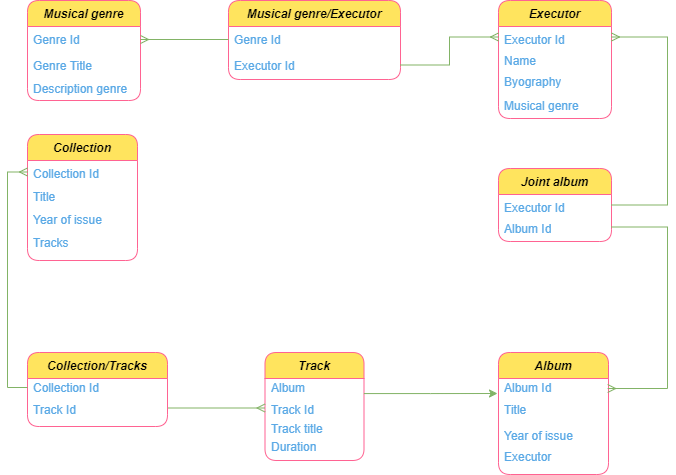

The diagram above was exported from draw.io. Its source (the exported page's mxGraphModel, read from the mxfile embedded in the PNG):
<mxGraphModel dx="952" dy="534" grid="0" gridSize="10" guides="1" tooltips="1" connect="1" arrows="1" fold="1" page="1" pageScale="1" pageWidth="827" pageHeight="1169" math="0" shadow="0">
  <root>
    <mxCell id="WIyWlLk6GJQsqaUBKTNV-0" />
    <mxCell id="WIyWlLk6GJQsqaUBKTNV-1" parent="WIyWlLk6GJQsqaUBKTNV-0" />
    <mxCell id="zkfFHV4jXpPFQw0GAbJ--0" value="Executor " style="swimlane;fontStyle=3;align=center;verticalAlign=top;childLayout=stackLayout;horizontal=1;startSize=26;horizontalStack=0;resizeParent=1;resizeLast=0;collapsible=1;marginBottom=0;shadow=0;strokeWidth=1;rounded=1;fillColor=#FFE45E;strokeColor=#FF6392;fontColor=#000000;labelBorderColor=none;spacingLeft=4;spacingRight=4;" parent="WIyWlLk6GJQsqaUBKTNV-1" vertex="1">
      <mxGeometry x="501" y="116" width="113" height="118" as="geometry">
        <mxRectangle x="230" y="140" width="160" height="26" as="alternateBounds" />
      </mxGeometry>
    </mxCell>
    <mxCell id="zkfFHV4jXpPFQw0GAbJ--1" value="Executor Id" style="text;align=left;verticalAlign=top;spacingLeft=4;spacingRight=4;overflow=hidden;rotatable=0;points=[[0,0.5],[1,0.5]];portConstraint=eastwest;rounded=1;fontColor=#5AA9E6;html=1;" parent="zkfFHV4jXpPFQw0GAbJ--0" vertex="1">
      <mxGeometry y="26" width="113" height="21" as="geometry" />
    </mxCell>
    <mxCell id="zkfFHV4jXpPFQw0GAbJ--2" value="Name" style="text;align=left;verticalAlign=top;spacingLeft=4;spacingRight=4;overflow=hidden;rotatable=0;points=[[0,0.5],[1,0.5]];portConstraint=eastwest;shadow=0;html=1;rounded=1;fontColor=#5AA9E6;" parent="zkfFHV4jXpPFQw0GAbJ--0" vertex="1">
      <mxGeometry y="47" width="113" height="21" as="geometry" />
    </mxCell>
    <mxCell id="c03WwnviecQLIZ9WMAqX-24" value="Byography" style="text;align=left;verticalAlign=top;spacingLeft=4;spacingRight=4;overflow=hidden;rotatable=0;points=[[0,0.5],[1,0.5]];portConstraint=eastwest;rounded=1;fontColor=#5AA9E6;html=1;" parent="zkfFHV4jXpPFQw0GAbJ--0" vertex="1">
      <mxGeometry y="68" width="113" height="24" as="geometry" />
    </mxCell>
    <mxCell id="zkfFHV4jXpPFQw0GAbJ--5" value="Musical genre" style="text;align=left;verticalAlign=top;spacingLeft=4;spacingRight=4;overflow=hidden;rotatable=0;points=[[0,0.5],[1,0.5]];portConstraint=eastwest;rounded=1;fontColor=#5AA9E6;html=1;" parent="zkfFHV4jXpPFQw0GAbJ--0" vertex="1">
      <mxGeometry y="92" width="113" height="23" as="geometry" />
    </mxCell>
    <mxCell id="zkfFHV4jXpPFQw0GAbJ--6" value="Musical genre" style="swimlane;fontStyle=3;align=center;verticalAlign=top;childLayout=stackLayout;horizontal=1;startSize=26;horizontalStack=0;resizeParent=1;resizeLast=0;collapsible=1;marginBottom=0;shadow=0;strokeWidth=1;rounded=1;fillColor=#FFE45E;strokeColor=#FF6392;fontColor=#000000;" parent="WIyWlLk6GJQsqaUBKTNV-1" vertex="1">
      <mxGeometry x="30" y="116" width="113" height="100" as="geometry">
        <mxRectangle x="130" y="380" width="160" height="26" as="alternateBounds" />
      </mxGeometry>
    </mxCell>
    <mxCell id="zkfFHV4jXpPFQw0GAbJ--8" value="Genre Id" style="text;align=left;verticalAlign=top;spacingLeft=4;spacingRight=4;overflow=hidden;rotatable=0;points=[[0,0.5],[1,0.5]];portConstraint=eastwest;shadow=0;html=1;rounded=1;fontColor=#5AA9E6;" parent="zkfFHV4jXpPFQw0GAbJ--6" vertex="1">
      <mxGeometry y="26" width="113" height="26" as="geometry" />
    </mxCell>
    <mxCell id="zkfFHV4jXpPFQw0GAbJ--10" value="Genre Title" style="text;align=left;verticalAlign=top;spacingLeft=4;spacingRight=4;overflow=hidden;rotatable=0;points=[[0,0.5],[1,0.5]];portConstraint=eastwest;fontStyle=0;rounded=1;fontColor=#5AA9E6;html=1;" parent="zkfFHV4jXpPFQw0GAbJ--6" vertex="1">
      <mxGeometry y="52" width="113" height="27" as="geometry" />
    </mxCell>
    <mxCell id="c03WwnviecQLIZ9WMAqX-22" value="&lt;span style=&quot;font-family: roboto, robotodraft, helvetica, arial, sans-serif;&quot;&gt;&lt;font style=&quot;font-size: 12px&quot;&gt;Description genre&lt;/font&gt;&lt;/span&gt;" style="text;html=1;align=left;verticalAlign=middle;resizable=0;points=[];autosize=1;strokeColor=none;fillColor=none;fontSize=12;fontColor=#5AA9E6;spacingLeft=4;spacingRight=4;labelBackgroundColor=none;" parent="zkfFHV4jXpPFQw0GAbJ--6" vertex="1">
      <mxGeometry y="79" width="113" height="18" as="geometry" />
    </mxCell>
    <mxCell id="zkfFHV4jXpPFQw0GAbJ--13" value="Track" style="swimlane;fontStyle=3;align=center;verticalAlign=top;childLayout=stackLayout;horizontal=1;startSize=26;horizontalStack=0;resizeParent=1;resizeLast=0;collapsible=1;marginBottom=0;shadow=0;strokeWidth=1;rounded=1;fillColor=#FFE45E;strokeColor=#FF6392;fontColor=#000000;" parent="WIyWlLk6GJQsqaUBKTNV-1" vertex="1">
      <mxGeometry x="267.5" y="468" width="99" height="108" as="geometry">
        <mxRectangle x="340" y="380" width="170" height="26" as="alternateBounds" />
      </mxGeometry>
    </mxCell>
    <mxCell id="c03WwnviecQLIZ9WMAqX-4" value="Album" style="text;html=1;align=left;verticalAlign=middle;resizable=0;points=[];autosize=1;strokeColor=none;fillColor=none;fontColor=#5AA9E6;spacingRight=4;spacingLeft=4;" parent="zkfFHV4jXpPFQw0GAbJ--13" vertex="1">
      <mxGeometry y="26" width="99" height="18" as="geometry" />
    </mxCell>
    <mxCell id="zkfFHV4jXpPFQw0GAbJ--14" value="Track Id" style="text;align=left;verticalAlign=top;spacingLeft=4;spacingRight=4;overflow=hidden;rotatable=0;points=[[0,0.5],[1,0.5]];portConstraint=eastwest;rounded=1;fontColor=#5AA9E6;html=1;" parent="zkfFHV4jXpPFQw0GAbJ--13" vertex="1">
      <mxGeometry y="44" width="99" height="23" as="geometry" />
    </mxCell>
    <mxCell id="c03WwnviecQLIZ9WMAqX-12" value="Track title" style="text;html=1;align=left;verticalAlign=middle;resizable=0;points=[];autosize=1;strokeColor=none;fillColor=none;fontSize=12;fontColor=#5AA9E6;spacingLeft=4;spacingRight=4;" parent="zkfFHV4jXpPFQw0GAbJ--13" vertex="1">
      <mxGeometry y="67" width="99" height="18" as="geometry" />
    </mxCell>
    <mxCell id="c03WwnviecQLIZ9WMAqX-3" value="&lt;font&gt;Duration&lt;/font&gt;" style="text;html=1;align=left;verticalAlign=middle;resizable=0;points=[];autosize=1;strokeColor=none;fillColor=none;fontSize=12;fontColor=#5AA9E6;spacingLeft=4;spacingRight=4;" parent="zkfFHV4jXpPFQw0GAbJ--13" vertex="1">
      <mxGeometry y="85" width="99" height="18" as="geometry" />
    </mxCell>
    <mxCell id="zkfFHV4jXpPFQw0GAbJ--17" value="Album" style="swimlane;fontStyle=3;align=center;verticalAlign=top;childLayout=stackLayout;horizontal=1;startSize=26;horizontalStack=0;resizeParent=1;resizeLast=0;collapsible=1;marginBottom=0;shadow=0;strokeWidth=1;rounded=1;fillColor=#FFE45E;strokeColor=#FF6392;fontColor=#000000;" parent="WIyWlLk6GJQsqaUBKTNV-1" vertex="1">
      <mxGeometry x="501" y="468" width="110" height="122" as="geometry">
        <mxRectangle x="269" y="114" width="160" height="26" as="alternateBounds" />
      </mxGeometry>
    </mxCell>
    <mxCell id="c03WwnviecQLIZ9WMAqX-0" value="Album Id" style="text;html=1;align=left;verticalAlign=middle;resizable=0;points=[];autosize=1;strokeColor=none;fillColor=none;fontColor=#5AA9E6;spacingRight=4;spacingLeft=4;" parent="zkfFHV4jXpPFQw0GAbJ--17" vertex="1">
      <mxGeometry y="26" width="110" height="18" as="geometry" />
    </mxCell>
    <mxCell id="zkfFHV4jXpPFQw0GAbJ--18" value="Title" style="text;align=left;verticalAlign=top;spacingLeft=4;spacingRight=4;overflow=hidden;rotatable=0;points=[[0,0.5],[1,0.5]];portConstraint=eastwest;rounded=1;fontColor=#5AA9E6;html=1;" parent="zkfFHV4jXpPFQw0GAbJ--17" vertex="1">
      <mxGeometry y="44" width="110" height="26" as="geometry" />
    </mxCell>
    <mxCell id="zkfFHV4jXpPFQw0GAbJ--19" value="Year of issue" style="text;align=left;verticalAlign=top;spacingLeft=4;spacingRight=4;overflow=hidden;rotatable=0;points=[[0,0.5],[1,0.5]];portConstraint=eastwest;shadow=0;html=1;rounded=1;fontColor=#5AA9E6;" parent="zkfFHV4jXpPFQw0GAbJ--17" vertex="1">
      <mxGeometry y="70" width="110" height="25" as="geometry" />
    </mxCell>
    <mxCell id="c03WwnviecQLIZ9WMAqX-1" value="Executor" style="text;html=1;align=left;verticalAlign=middle;resizable=0;points=[];autosize=1;strokeColor=none;fillColor=none;fontColor=#5AA9E6;spacingRight=4;spacingLeft=4;" parent="zkfFHV4jXpPFQw0GAbJ--17" vertex="1">
      <mxGeometry y="95" width="110" height="18" as="geometry" />
    </mxCell>
    <mxCell id="gPDpV_aZIiNFm9QfIyPM-0" value="Musical genre/Executor" style="swimlane;fontStyle=3;align=center;verticalAlign=top;childLayout=stackLayout;horizontal=1;startSize=26;horizontalStack=0;resizeParent=1;resizeLast=0;collapsible=1;marginBottom=0;shadow=0;strokeWidth=1;rounded=1;fillColor=#FFE45E;strokeColor=#FF6392;fontColor=#000000;" vertex="1" parent="WIyWlLk6GJQsqaUBKTNV-1">
      <mxGeometry x="231" y="116" width="172" height="79" as="geometry">
        <mxRectangle x="130" y="380" width="160" height="26" as="alternateBounds" />
      </mxGeometry>
    </mxCell>
    <mxCell id="gPDpV_aZIiNFm9QfIyPM-1" value="Genre Id" style="text;align=left;verticalAlign=top;spacingLeft=4;spacingRight=4;overflow=hidden;rotatable=0;points=[[0,0.5],[1,0.5]];portConstraint=eastwest;shadow=0;html=1;rounded=1;fontColor=#5AA9E6;" vertex="1" parent="gPDpV_aZIiNFm9QfIyPM-0">
      <mxGeometry y="26" width="172" height="26" as="geometry" />
    </mxCell>
    <mxCell id="gPDpV_aZIiNFm9QfIyPM-2" value="Executor Id" style="text;align=left;verticalAlign=top;spacingLeft=4;spacingRight=4;overflow=hidden;rotatable=0;points=[[0,0.5],[1,0.5]];portConstraint=eastwest;fontStyle=0;rounded=1;fontColor=#5AA9E6;html=1;" vertex="1" parent="gPDpV_aZIiNFm9QfIyPM-0">
      <mxGeometry y="52" width="172" height="25" as="geometry" />
    </mxCell>
    <mxCell id="gPDpV_aZIiNFm9QfIyPM-4" value="" style="endArrow=ERmany;html=1;rounded=0;exitX=0;exitY=0.5;exitDx=0;exitDy=0;entryX=1;entryY=0.5;entryDx=0;entryDy=0;fillColor=#d5e8d4;strokeColor=#82b366;endFill=0;" edge="1" parent="WIyWlLk6GJQsqaUBKTNV-1" source="gPDpV_aZIiNFm9QfIyPM-1" target="zkfFHV4jXpPFQw0GAbJ--8">
      <mxGeometry width="50" height="50" relative="1" as="geometry">
        <mxPoint x="388" y="421" as="sourcePoint" />
        <mxPoint x="438" y="371" as="targetPoint" />
      </mxGeometry>
    </mxCell>
    <mxCell id="gPDpV_aZIiNFm9QfIyPM-5" value="" style="endArrow=ERmany;html=1;rounded=0;exitX=1;exitY=0.5;exitDx=0;exitDy=0;entryX=0;entryY=0.5;entryDx=0;entryDy=0;edgeStyle=orthogonalEdgeStyle;fillColor=#d5e8d4;strokeColor=#82b366;endFill=0;" edge="1" parent="WIyWlLk6GJQsqaUBKTNV-1" source="gPDpV_aZIiNFm9QfIyPM-2" target="zkfFHV4jXpPFQw0GAbJ--1">
      <mxGeometry width="50" height="50" relative="1" as="geometry">
        <mxPoint x="388" y="421" as="sourcePoint" />
        <mxPoint x="438" y="371" as="targetPoint" />
      </mxGeometry>
    </mxCell>
    <mxCell id="gPDpV_aZIiNFm9QfIyPM-16" value="Joint album " style="swimlane;fontStyle=3;align=center;verticalAlign=top;childLayout=stackLayout;horizontal=1;startSize=26;horizontalStack=0;resizeParent=1;resizeLast=0;collapsible=1;marginBottom=0;shadow=0;strokeWidth=1;rounded=1;fillColor=#FFE45E;strokeColor=#FF6392;fontColor=#000000;labelBorderColor=none;spacingLeft=4;spacingRight=4;" vertex="1" parent="WIyWlLk6GJQsqaUBKTNV-1">
      <mxGeometry x="501" y="284" width="113" height="73" as="geometry">
        <mxRectangle x="230" y="140" width="160" height="26" as="alternateBounds" />
      </mxGeometry>
    </mxCell>
    <mxCell id="gPDpV_aZIiNFm9QfIyPM-17" value="Executor Id" style="text;align=left;verticalAlign=top;spacingLeft=4;spacingRight=4;overflow=hidden;rotatable=0;points=[[0,0.5],[1,0.5]];portConstraint=eastwest;rounded=1;fontColor=#5AA9E6;html=1;" vertex="1" parent="gPDpV_aZIiNFm9QfIyPM-16">
      <mxGeometry y="26" width="113" height="21" as="geometry" />
    </mxCell>
    <mxCell id="gPDpV_aZIiNFm9QfIyPM-20" value="Album Id" style="text;align=left;verticalAlign=top;spacingLeft=4;spacingRight=4;overflow=hidden;rotatable=0;points=[[0,0.5],[1,0.5]];portConstraint=eastwest;rounded=1;fontColor=#5AA9E6;html=1;" vertex="1" parent="gPDpV_aZIiNFm9QfIyPM-16">
      <mxGeometry y="47" width="113" height="23" as="geometry" />
    </mxCell>
    <mxCell id="gPDpV_aZIiNFm9QfIyPM-22" style="edgeStyle=orthogonalEdgeStyle;rounded=0;orthogonalLoop=1;jettySize=auto;html=1;exitX=1;exitY=0.5;exitDx=0;exitDy=0;entryX=1;entryY=0.5;entryDx=0;entryDy=0;fillColor=#d5e8d4;strokeColor=#82b366;endArrow=ERmany;endFill=0;" edge="1" parent="WIyWlLk6GJQsqaUBKTNV-1" source="gPDpV_aZIiNFm9QfIyPM-17" target="zkfFHV4jXpPFQw0GAbJ--1">
      <mxGeometry relative="1" as="geometry">
        <Array as="points">
          <mxPoint x="670" y="321" />
          <mxPoint x="670" y="153" />
        </Array>
      </mxGeometry>
    </mxCell>
    <mxCell id="gPDpV_aZIiNFm9QfIyPM-24" style="edgeStyle=orthogonalEdgeStyle;rounded=0;orthogonalLoop=1;jettySize=auto;html=1;exitX=1;exitY=0.5;exitDx=0;exitDy=0;entryX=0.992;entryY=0.556;entryDx=0;entryDy=0;entryPerimeter=0;fillColor=#d5e8d4;strokeColor=#82b366;endArrow=ERmany;endFill=0;" edge="1" parent="WIyWlLk6GJQsqaUBKTNV-1" source="gPDpV_aZIiNFm9QfIyPM-20" target="c03WwnviecQLIZ9WMAqX-0">
      <mxGeometry relative="1" as="geometry">
        <Array as="points">
          <mxPoint x="670" y="343" />
          <mxPoint x="670" y="504" />
        </Array>
      </mxGeometry>
    </mxCell>
    <mxCell id="gPDpV_aZIiNFm9QfIyPM-25" style="edgeStyle=elbowEdgeStyle;rounded=0;orthogonalLoop=1;jettySize=auto;html=1;fillColor=#d5e8d4;strokeColor=#82b366;exitX=0.999;exitY=0.837;exitDx=0;exitDy=0;exitPerimeter=0;" edge="1" parent="WIyWlLk6GJQsqaUBKTNV-1" source="c03WwnviecQLIZ9WMAqX-4">
      <mxGeometry relative="1" as="geometry">
        <mxPoint x="500" y="509" as="targetPoint" />
      </mxGeometry>
    </mxCell>
    <mxCell id="gPDpV_aZIiNFm9QfIyPM-26" value="Collection " style="swimlane;fontStyle=3;align=center;verticalAlign=top;childLayout=stackLayout;horizontal=1;startSize=26;horizontalStack=0;resizeParent=1;resizeLast=0;collapsible=1;marginBottom=0;shadow=0;strokeWidth=1;rounded=1;fillColor=#FFE45E;strokeColor=#FF6392;fontColor=#000000;" vertex="1" parent="WIyWlLk6GJQsqaUBKTNV-1">
      <mxGeometry x="30" y="250" width="110" height="126" as="geometry">
        <mxRectangle x="269" y="114" width="160" height="26" as="alternateBounds" />
      </mxGeometry>
    </mxCell>
    <mxCell id="gPDpV_aZIiNFm9QfIyPM-28" value="Collection Id" style="text;align=left;verticalAlign=top;spacingLeft=4;spacingRight=4;overflow=hidden;rotatable=0;points=[[0,0.5],[1,0.5]];portConstraint=eastwest;rounded=1;fontColor=#5AA9E6;html=1;" vertex="1" parent="gPDpV_aZIiNFm9QfIyPM-26">
      <mxGeometry y="26" width="110" height="23" as="geometry" />
    </mxCell>
    <mxCell id="gPDpV_aZIiNFm9QfIyPM-43" value="Title" style="text;align=left;verticalAlign=top;spacingLeft=4;spacingRight=4;overflow=hidden;rotatable=0;points=[[0,0.5],[1,0.5]];portConstraint=eastwest;rounded=1;fontColor=#5AA9E6;html=1;" vertex="1" parent="gPDpV_aZIiNFm9QfIyPM-26">
      <mxGeometry y="49" width="110" height="23" as="geometry" />
    </mxCell>
    <mxCell id="gPDpV_aZIiNFm9QfIyPM-29" value="Year of issue" style="text;align=left;verticalAlign=top;spacingLeft=4;spacingRight=4;overflow=hidden;rotatable=0;points=[[0,0.5],[1,0.5]];portConstraint=eastwest;shadow=0;html=1;rounded=1;fontColor=#5AA9E6;" vertex="1" parent="gPDpV_aZIiNFm9QfIyPM-26">
      <mxGeometry y="72" width="110" height="23" as="geometry" />
    </mxCell>
    <mxCell id="gPDpV_aZIiNFm9QfIyPM-34" value="Tracks" style="text;align=left;verticalAlign=top;spacingLeft=4;spacingRight=4;overflow=hidden;rotatable=0;points=[[0,0.5],[1,0.5]];portConstraint=eastwest;shadow=0;html=1;rounded=1;fontColor=#5AA9E6;" vertex="1" parent="gPDpV_aZIiNFm9QfIyPM-26">
      <mxGeometry y="95" width="110" height="23" as="geometry" />
    </mxCell>
    <mxCell id="gPDpV_aZIiNFm9QfIyPM-45" style="edgeStyle=orthogonalEdgeStyle;rounded=0;orthogonalLoop=1;jettySize=auto;html=1;exitX=1;exitY=0.75;exitDx=0;exitDy=0;fillColor=#d5e8d4;strokeColor=#82b366;endArrow=ERmany;endFill=0;" edge="1" parent="WIyWlLk6GJQsqaUBKTNV-1" source="gPDpV_aZIiNFm9QfIyPM-38" target="zkfFHV4jXpPFQw0GAbJ--14">
      <mxGeometry relative="1" as="geometry" />
    </mxCell>
    <mxCell id="gPDpV_aZIiNFm9QfIyPM-38" value="Collection/Tracks" style="swimlane;fontStyle=3;align=center;verticalAlign=top;childLayout=stackLayout;horizontal=1;startSize=26;horizontalStack=0;resizeParent=1;resizeLast=0;collapsible=1;marginBottom=0;shadow=0;strokeWidth=1;rounded=1;fillColor=#FFE45E;strokeColor=#FF6392;fontColor=#000000;" vertex="1" parent="WIyWlLk6GJQsqaUBKTNV-1">
      <mxGeometry x="30" y="468" width="140" height="74" as="geometry">
        <mxRectangle x="340" y="380" width="170" height="26" as="alternateBounds" />
      </mxGeometry>
    </mxCell>
    <mxCell id="gPDpV_aZIiNFm9QfIyPM-39" value="Collection Id" style="text;html=1;align=left;verticalAlign=middle;resizable=0;points=[];autosize=1;strokeColor=none;fillColor=none;fontColor=#5AA9E6;spacingRight=4;spacingLeft=4;" vertex="1" parent="gPDpV_aZIiNFm9QfIyPM-38">
      <mxGeometry y="26" width="140" height="18" as="geometry" />
    </mxCell>
    <mxCell id="gPDpV_aZIiNFm9QfIyPM-40" value="Track Id" style="text;align=left;verticalAlign=top;spacingLeft=4;spacingRight=4;overflow=hidden;rotatable=0;points=[[0,0.5],[1,0.5]];portConstraint=eastwest;rounded=1;fontColor=#5AA9E6;html=1;" vertex="1" parent="gPDpV_aZIiNFm9QfIyPM-38">
      <mxGeometry y="44" width="140" height="23" as="geometry" />
    </mxCell>
    <mxCell id="gPDpV_aZIiNFm9QfIyPM-44" style="edgeStyle=orthogonalEdgeStyle;rounded=0;orthogonalLoop=1;jettySize=auto;html=1;entryX=0;entryY=0.5;entryDx=0;entryDy=0;fillColor=#d5e8d4;strokeColor=#82b366;endArrow=ERmany;endFill=0;" edge="1" parent="WIyWlLk6GJQsqaUBKTNV-1" source="gPDpV_aZIiNFm9QfIyPM-39" target="gPDpV_aZIiNFm9QfIyPM-28">
      <mxGeometry relative="1" as="geometry">
        <Array as="points">
          <mxPoint x="10" y="503" />
          <mxPoint x="10" y="288" />
        </Array>
      </mxGeometry>
    </mxCell>
  </root>
</mxGraphModel>